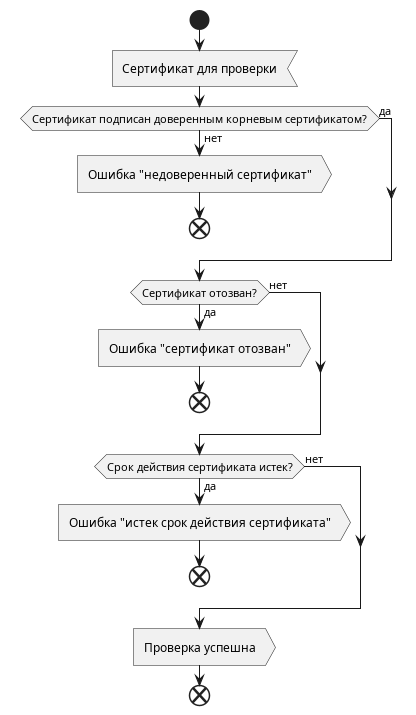

The diagram above was rendered by PlantUML. Its source (embedded in the PNG):
@startuml SslValidator

start

:Сертификат для проверки<

if (Сертификат подписан доверенным корневым сертификатом?) then (нет)
    :Ошибка "недоверенный сертификат">
    end
else (да)
endif

if (Сертификат отозван?) then (да)
    :Ошибка "сертификат отозван">
    end
else (нет)
endif

if (Срок действия сертификата истек?) then (да)
    :Ошибка "истек срок действия сертификата">
    end
else (нет)
endif

:Проверка успешна>

end

@enduml